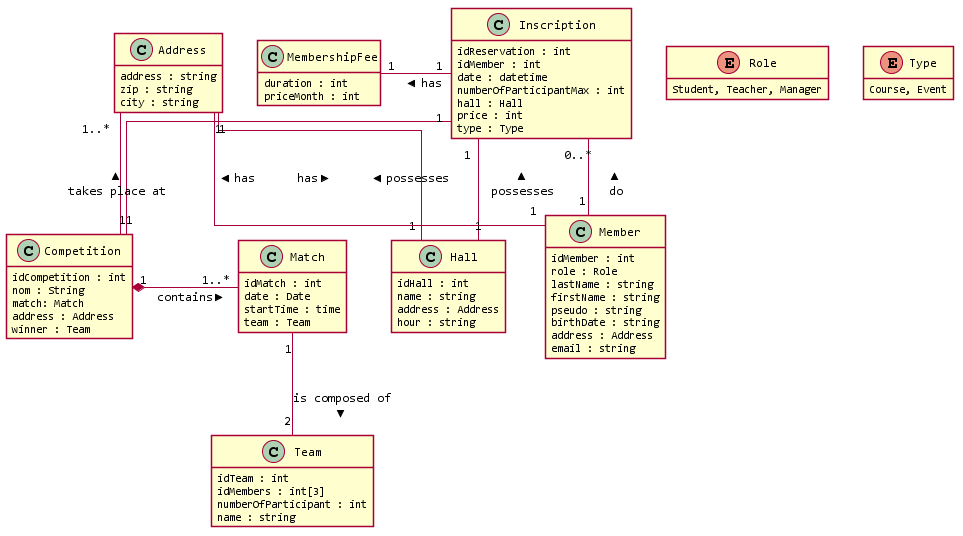

The diagram above was rendered by PlantUML. Its source (embedded in the PNG):
@startuml CDD

skinparam Shadowing false
skinparam defaultFontName Consolas
skinparam Linetype ortho

hide methods
   
class Hall {
    idHall : int
    name : string
    address : Address
    hour : string
}

class Address{
    address : string
    zip : string
    city : string
}


class Competition {
    idCompetition : int
    nom : String
    match: Match
    address : Address
    winner : Team
}

class Match {
    idMatch : int
    date : Date
    startTime : time
    team : Team
}

class Team {
    idTeam : int
    idMembers : int[3]
    numberOfParticipant : int
    name : string
}

class Member {
    idMember : int
    role : Role
    lastName : string
    firstName : string
    pseudo : string
    birthDate : string
    address : Address
    email : string
}

enum Role{
    Student, Teacher, Manager
}

enum Type{
    Course, Event
}

class Inscription {
    idReservation : int
    idMember : int
    date : datetime
    numberOfParticipantMax : int
    hall : Hall
    price : int
    type : Type
}

class MembershipFee {
    duration : int
    priceMonth : int
}

Inscription "1" -left- "1" MembershipFee : has >
Inscription "0..*" -down- "1" Member : do <
Inscription "1" -- "1" Hall : possesses <
Inscription "1" -right- "1" Competition : has <
Competition "1" *-right- "1..*" Match : contains >
Match "1" -down- "2" Team : is composed of >
Address "1" -- "1" Hall : has <
Address "1" -- "1" Member : possesses <
Address "1..*" -- "1" Competition : takes place at <



@enduml